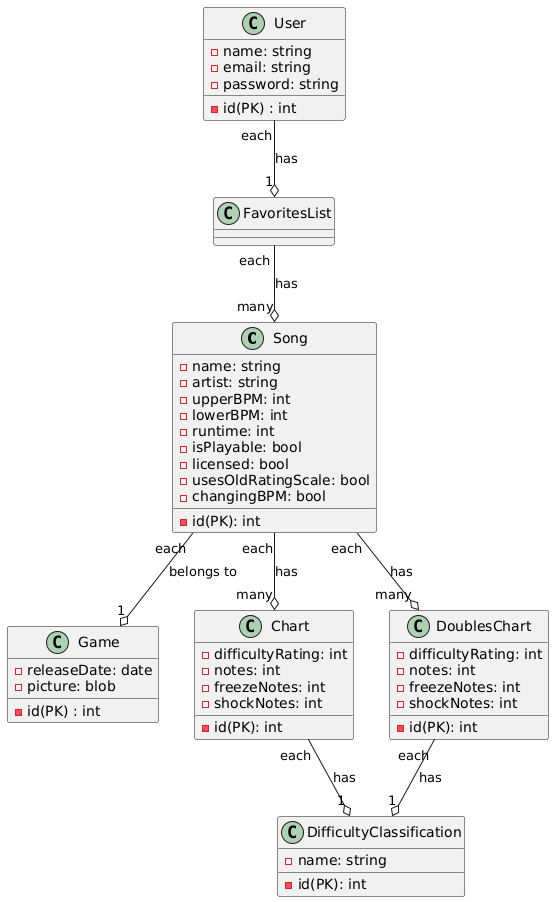

The diagram above was rendered by PlantUML. Its source (embedded in the PNG):
@startuml
class Song{
    - name: string
    - artist: string
    - upperBPM: int
    - lowerBPM: int
    - id(PK): int
'runtime is in seconds
    - runtime: int
    - isPlayable: bool
    - licensed: bool
    - usesOldRatingScale: bool
    - changingBPM: bool
}
class Game{
    - id(PK) : int
    - releaseDate: date
    - picture: blob
}
class Chart{
    - id(PK): int
    - difficultyRating: int
    - notes: int
    - freezeNotes: int
    - shockNotes: int
}
class DoublesChart{
    - id(PK): int
    - difficultyRating: int
    - notes: int
    - freezeNotes: int
    - shockNotes: int
}
class DifficultyClassification{
    - name: string
    - id(PK): int
}

class User{
    - id(PK) : int
    - name: string
    - email: string
    - password: string
}
class FavoritesList{
}
User "each" --o "1" FavoritesList : has
FavoritesList "each" --o "many" Song: has
Chart "each" --o  "1" DifficultyClassification : has
DoublesChart "each" --o  "1" DifficultyClassification : has
Song "each" --o  "many" Chart : has
Song "each" --o  "many" DoublesChart : has
Song "each" --o  "1" Game : belongs to
@enduml